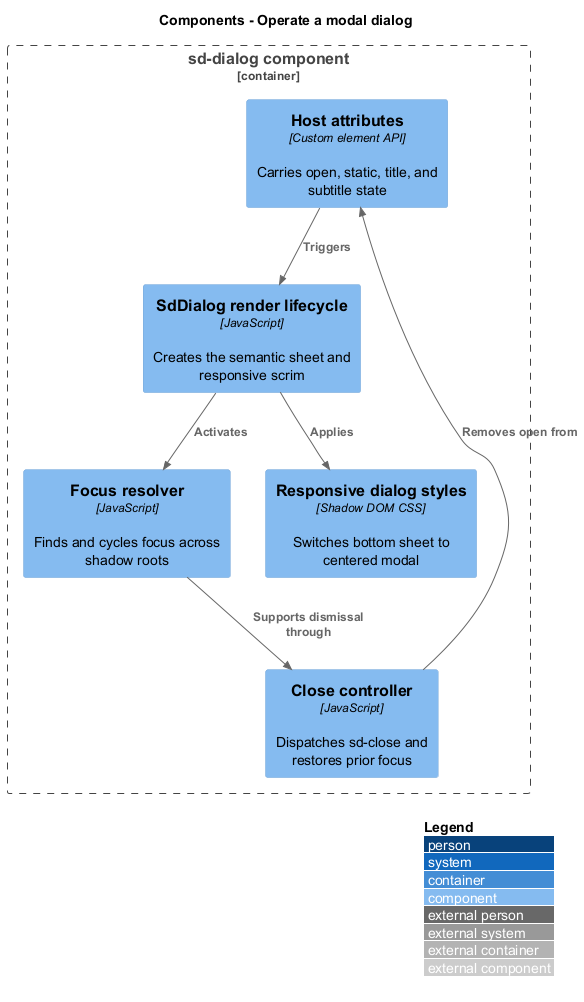

The diagram above was rendered by PlantUML. Its source (embedded in the PNG):
@startuml
!include <C4/C4_Component>
LAYOUT_WITH_LEGEND()
title Components - Operate a modal dialog
Container_Boundary(dialog, "sd-dialog component") {
  Component(host, "Host attributes", "Custom element API", "Carries open, static, title, and subtitle state")
  Component(render, "SdDialog render lifecycle", "JavaScript", "Creates the semantic sheet and responsive scrim")
  Component(focus, "Focus resolver", "JavaScript", "Finds and cycles focus across shadow roots")
  Component(close, "Close controller", "JavaScript", "Dispatches sd-close and restores prior focus")
  Component(css, "Responsive dialog styles", "Shadow DOM CSS", "Switches bottom sheet to centered modal")
}
Rel(host, render, "Triggers")
Rel(render, focus, "Activates")
Rel(render, css, "Applies")
Rel(focus, close, "Supports dismissal through")
Rel(close, host, "Removes open from")
@enduml